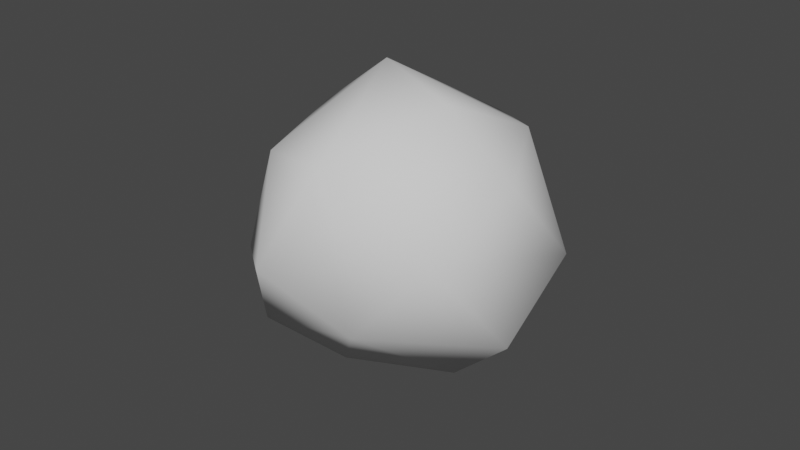 # Source: Rock2.blend  (saved by Blender 2.80.75; exported with 4.5.12 LTS)
import bpy
from mathutils import Matrix  # noqa: F401  (used for matrix-valued properties, if any)

bpy.ops.wm.read_factory_settings(use_empty=True)
scene = bpy.context.scene
scene.name = 'Scene'

# ---- collections
col_collection = bpy.data.collections.new('Collection'); scene.collection.children.link(col_collection)

# ---- world
world_world = bpy.data.worlds.new('World'); scene.world = world_world
world_world.use_nodes = True; world_world.node_tree.nodes.clear()
_N = world_world.node_tree.nodes; _L = world_world.node_tree.links
n0 = _N.new('ShaderNodeOutputWorld'); n0.name = 'World Output'; n0.location = (300, 300)
n1 = _N.new('ShaderNodeBackground'); n1.name = 'Background'; n1.location = (10, 300)
n1.inputs[0].default_value = (0.05088, 0.05088, 0.05088, 1.0)
_L.new(n1.outputs[0], n0.inputs[0])
n0.is_active_output = True
world_world.color = (0.05088, 0.05088, 0.05088)
world_world.use_sun_shadow = False
world_world.sun_shadow_jitter_overblur = 0.0

# ---- meshes
me_sphere_001 = bpy.data.meshes.new('Sphere.001')
me_sphere_001.from_pydata([(-0.3772, 0.9835, 0.2455), (-0.3983, 0.9669, -0.1945), (-0.281, 0.5531, 0.7649), (0.6362, 0.7956, 0.09987), (0.3147, 0.3304, -0.9294), (0.5771, 0.4759, -0.6916), (0.4945, 0.4596, 0.7976), (1.008, -0.009367, 0.03993), (0.8499, -0.07067, 0.5858), (0.735, -0.3019, -0.5309), (0.4868, -0.6335, -0.01764), (0.3328, -0.5189, -0.8551), (-0.08506, -0.9248, -0.2287), (0.1527, -0.6283, 0.7851), (-0.04715, -0.003095, 0.9764), (-0.5309, -0.8139, 0.4427), (-0.6732, -0.5205, -0.222), (-0.1055, -0.3525, -0.9736), (-0.5995, -0.09934, 0.8021), (-0.9393, 0.1938, 0.2179), (-0.8166, 0.2417, -0.436), (-0.4039, 0.1155, -0.9406), (-0.2026, 0.6627, -0.7833)], [], [(6, 3, 0), (0, 3, 1), (1, 5, 22), (5, 4, 22), (14, 6, 2), (3, 6, 8), (3, 8, 7), (3, 7, 5), (7, 9, 5), (5, 11, 4), (11, 17, 4), (14, 13, 6), (7, 8, 10), (10, 11, 9), (13, 15, 10), (12, 17, 11), (15, 16, 12), (14, 18, 13), (17, 16, 21), (15, 18, 19), (19, 20, 16), (14, 2, 18), (19, 2, 0), (19, 0, 1), (22, 4, 21), (17, 21, 4), (1, 3, 5), (5, 9, 11), (6, 13, 8), (7, 10, 9), (10, 8, 13), (10, 12, 11), (10, 15, 12), (12, 16, 17), (13, 18, 15), (15, 19, 16), (21, 16, 20), (20, 22, 21), (18, 2, 19), (20, 19, 1), (20, 1, 22), (2, 6, 0)])
me_sphere_001.polygons.foreach_set('use_smooth', [True] * 42)
_uv = me_sphere_001.uv_layers.new(name='UVMap')
_uv.uv.foreach_set('vector', [0.6153, 0.7773, 0.6496, 0.5299, 0.778, 0.5706, 0.778, 0.5706, 0.6496, 0.5299, 0.8141, 0.4272, 0.8141, 0.4272, 0.5986, 0.2946, 0.7933, 0.2452, 0.5986, 0.2946, 0.6338, 0.1453, 0.7933, 0.2452, 0.5261, 0.9446, 0.6153, 0.7773, 0.8314, 0.7918, 0.6496, 0.5299, 0.6153, 0.7773, 0.4804, 0.6906, 0.6496, 0.5299, 0.4804, 0.6906, 0.4802, 0.4953, 0.6496, 0.5299, 0.4802, 0.4953, 0.5986, 0.2946, 0.4802, 0.4953, 0.4329, 0.3156, 0.5986, 0.2946, 0.5986, 0.2946, 0.3443, 0.2008, 0.6338, 0.1453, 0.3443, 0.2008, 0.285, 0.1046, 0.6338, 0.1453, 0.5261, 0.9446, 0.2813, 0.7744, 0.6153, 0.7773, 0.4802, 0.4953, 0.4804, 0.6906, 0.3408, 0.4863, 0.3408, 0.4863, 0.3443, 0.2008, 0.4329, 0.3156, 0.2813, 0.7744, 0.1547, 0.625, 0.3408, 0.4863, 0.2306, 0.416, 0.285, 0.1046, 0.3443, 0.2008, 0.1547, 0.625, 0.1211, 0.3974, 0.2306, 0.416, 0.5261, 0.9446, 0.03751, 0.7826, 0.2813, 0.7744, 0.285, 0.1046, 0.1211, 0.3974, 0.01411, 0.1184, 0.1547, 0.625, 0.03751, 0.7826, 0.02097, 0.5367, 0.02097, 0.5367, 0.01636, 0.3424, 0.1211, 0.3974, 0.5261, 0.9446, 0.8314, 0.7918, 0.9795, 0.7633, 0.9466, 0.5705, 0.8314, 0.7918, 0.778, 0.5706, 0.9466, 0.5705, 0.778, 0.5706, 0.8141, 0.4272, 0.7933, 0.2452, 0.6338, 0.1453, 0.9399, 0.1383, 0.7812, 0.0, 0.9399, 0.1383, 0.6338, 0.1453, 0.8141, 0.4272, 0.6496, 0.5299, 0.5986, 0.2946, 0.5986, 0.2946, 0.4329, 0.3156, 0.3443, 0.2008, 0.6153, 0.7773, 0.2813, 0.7744, 0.4804, 0.6906, 0.4802, 0.4953, 0.3408, 0.4863, 0.4329, 0.3156, 0.3408, 0.4863, 0.4804, 0.6906, 0.2813, 0.7744, 0.3408, 0.4863, 0.2306, 0.416, 0.3443, 0.2008, 0.3408, 0.4863, 0.1547, 0.625, 0.2306, 0.416, 0.2306, 0.416, 0.1211, 0.3974, 0.285, 0.1046, 0.2813, 0.7744, 0.03751, 0.7826, 0.1547, 0.625, 0.1547, 0.625, 0.02097, 0.5367, 0.1211, 0.3974, 0.01411, 0.1184, 0.1211, 0.3974, 0.01636, 0.3424, 0.953, 0.3325, 0.7933, 0.2452, 0.9399, 0.1383, 0.9795, 0.7633, 0.8314, 0.7918, 0.9466, 0.5705, 0.953, 0.3325, 0.9466, 0.5705, 0.8141, 0.4272, 0.953, 0.3325, 0.8141, 0.4272, 0.7933, 0.2452, 0.8314, 0.7918, 0.6153, 0.7773, 0.778, 0.5706])
me_sphere_001.use_remesh_preserve_volume = False
me_sphere_001.use_remesh_preserve_attributes = False
me_sphere_001.use_mirror_vertex_groups = False
me_sphere_001.update()

# ---- objects
ob_sphere = bpy.data.objects.new('Sphere', me_sphere_001)

# ---- transforms, parenting, visibility, modifiers, constraints
ob_sphere.location = (0.0, 0.0, 0.9125)
ob_sphere.rotation_euler = (0.0, 1.111, 0.0)
ob_sphere.lineart.crease_threshold = 0.0

# ---- collection membership
col_collection.objects.link(ob_sphere)

# ---- scene / render settings (as saved in the file)
scene.frame_start = 1; scene.frame_end = 250; scene.frame_set(1)
scene.render.engine = 'BLENDER_EEVEE_NEXT'
scene.cycles.use_denoising = False
scene.cycles.samples = 128
scene.cycles.sampling_pattern = 'TABULATED_SOBOL'
scene.cycles.use_adaptive_sampling = False
scene.cycles.use_light_tree = False
scene.view_settings.view_transform = 'Filmic'
bpy.context.view_layer.update()

# ---- added for rendering (the .blend has no active camera and no usable light): camera, sun
cam_auto = bpy.data.cameras.new('AutoCamera')
cam_auto.lens = 50.0
cam_auto.sensor_width = 36.0
cam_auto.clip_end = 1000.0
ob_auto_camera = bpy.data.objects.new('AutoCamera', cam_auto)
scene.collection.objects.link(ob_auto_camera)
ob_auto_camera.location = (3.86306, -4.58638, 3.95934)
ob_auto_camera.rotation_euler = (1.09748, -7.21219e-08, 0.694738)
scene.camera = ob_auto_camera
light_auto_sun = bpy.data.lights.new('AutoSun', 'SUN')
light_auto_sun.energy = 3.0
light_auto_sun.angle = 0.0523599
ob_auto_sun = bpy.data.objects.new('AutoSun', light_auto_sun)
scene.collection.objects.link(ob_auto_sun)
ob_auto_sun.rotation_euler = (0.872665, 0.174533, 0.523599)
bpy.context.view_layer.update()
